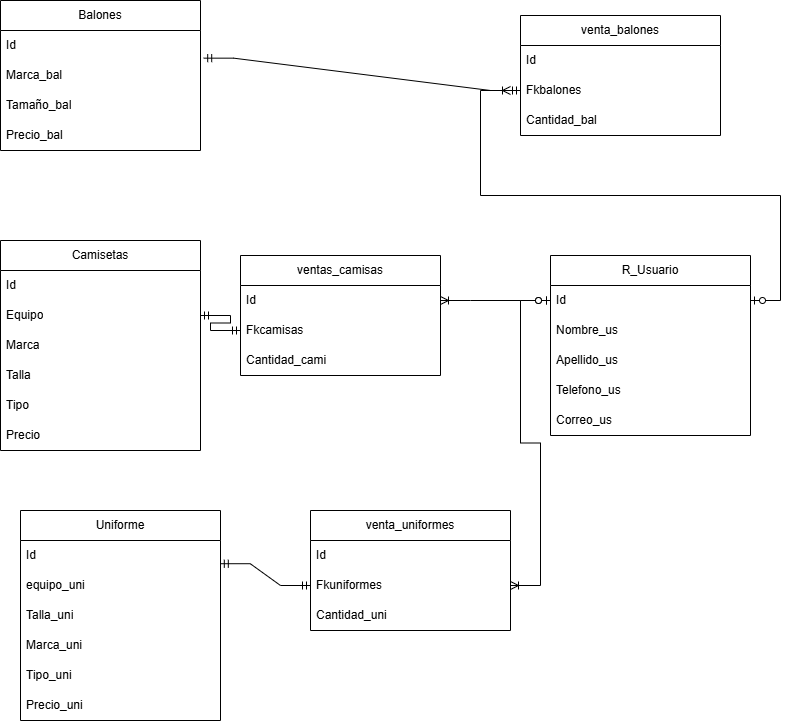

The diagram above was exported from draw.io. Its source (the exported page's mxGraphModel, read from the mxfile embedded in the PNG):
<mxGraphModel dx="1342" dy="663" grid="1" gridSize="10" guides="1" tooltips="1" connect="1" arrows="1" fold="1" page="1" pageScale="1" pageWidth="827" pageHeight="1169" math="0" shadow="0">
  <root>
    <mxCell id="0" />
    <mxCell id="1" parent="0" />
    <mxCell id="ZEeomSzJ_0MppkpUZ8nu-1" value="Camisetas" style="swimlane;fontStyle=0;childLayout=stackLayout;horizontal=1;startSize=30;horizontalStack=0;resizeParent=1;resizeParentMax=0;resizeLast=0;collapsible=1;marginBottom=0;whiteSpace=wrap;html=1;" vertex="1" parent="1">
      <mxGeometry x="60" y="650" width="200" height="210" as="geometry" />
    </mxCell>
    <mxCell id="ZEeomSzJ_0MppkpUZ8nu-2" value="Id" style="text;strokeColor=none;fillColor=none;align=left;verticalAlign=middle;spacingLeft=4;spacingRight=4;overflow=hidden;points=[[0,0.5],[1,0.5]];portConstraint=eastwest;rotatable=0;whiteSpace=wrap;html=1;" vertex="1" parent="ZEeomSzJ_0MppkpUZ8nu-1">
      <mxGeometry y="30" width="200" height="30" as="geometry" />
    </mxCell>
    <mxCell id="ZEeomSzJ_0MppkpUZ8nu-3" value="Equipo" style="text;strokeColor=none;fillColor=none;align=left;verticalAlign=middle;spacingLeft=4;spacingRight=4;overflow=hidden;points=[[0,0.5],[1,0.5]];portConstraint=eastwest;rotatable=0;whiteSpace=wrap;html=1;" vertex="1" parent="ZEeomSzJ_0MppkpUZ8nu-1">
      <mxGeometry y="60" width="200" height="30" as="geometry" />
    </mxCell>
    <mxCell id="ZEeomSzJ_0MppkpUZ8nu-5" value="Marca" style="text;strokeColor=none;fillColor=none;align=left;verticalAlign=middle;spacingLeft=4;spacingRight=4;overflow=hidden;points=[[0,0.5],[1,0.5]];portConstraint=eastwest;rotatable=0;whiteSpace=wrap;html=1;" vertex="1" parent="ZEeomSzJ_0MppkpUZ8nu-1">
      <mxGeometry y="90" width="200" height="30" as="geometry" />
    </mxCell>
    <mxCell id="ZEeomSzJ_0MppkpUZ8nu-4" value="Talla" style="text;strokeColor=none;fillColor=none;align=left;verticalAlign=middle;spacingLeft=4;spacingRight=4;overflow=hidden;points=[[0,0.5],[1,0.5]];portConstraint=eastwest;rotatable=0;whiteSpace=wrap;html=1;" vertex="1" parent="ZEeomSzJ_0MppkpUZ8nu-1">
      <mxGeometry y="120" width="200" height="30" as="geometry" />
    </mxCell>
    <mxCell id="ZEeomSzJ_0MppkpUZ8nu-6" value="Tipo" style="text;strokeColor=none;fillColor=none;align=left;verticalAlign=middle;spacingLeft=4;spacingRight=4;overflow=hidden;points=[[0,0.5],[1,0.5]];portConstraint=eastwest;rotatable=0;whiteSpace=wrap;html=1;" vertex="1" parent="ZEeomSzJ_0MppkpUZ8nu-1">
      <mxGeometry y="150" width="200" height="30" as="geometry" />
    </mxCell>
    <mxCell id="ZEeomSzJ_0MppkpUZ8nu-7" value="Precio" style="text;strokeColor=none;fillColor=none;align=left;verticalAlign=middle;spacingLeft=4;spacingRight=4;overflow=hidden;points=[[0,0.5],[1,0.5]];portConstraint=eastwest;rotatable=0;whiteSpace=wrap;html=1;" vertex="1" parent="ZEeomSzJ_0MppkpUZ8nu-1">
      <mxGeometry y="180" width="200" height="30" as="geometry" />
    </mxCell>
    <mxCell id="ZEeomSzJ_0MppkpUZ8nu-8" value="Uniforme" style="swimlane;fontStyle=0;childLayout=stackLayout;horizontal=1;startSize=30;horizontalStack=0;resizeParent=1;resizeParentMax=0;resizeLast=0;collapsible=1;marginBottom=0;whiteSpace=wrap;html=1;" vertex="1" parent="1">
      <mxGeometry x="80" y="920" width="200" height="210" as="geometry" />
    </mxCell>
    <mxCell id="ZEeomSzJ_0MppkpUZ8nu-9" value="Id" style="text;strokeColor=none;fillColor=none;align=left;verticalAlign=middle;spacingLeft=4;spacingRight=4;overflow=hidden;points=[[0,0.5],[1,0.5]];portConstraint=eastwest;rotatable=0;whiteSpace=wrap;html=1;" vertex="1" parent="ZEeomSzJ_0MppkpUZ8nu-8">
      <mxGeometry y="30" width="200" height="30" as="geometry" />
    </mxCell>
    <mxCell id="ZEeomSzJ_0MppkpUZ8nu-10" value="equipo_uni" style="text;strokeColor=none;fillColor=none;align=left;verticalAlign=middle;spacingLeft=4;spacingRight=4;overflow=hidden;points=[[0,0.5],[1,0.5]];portConstraint=eastwest;rotatable=0;whiteSpace=wrap;html=1;" vertex="1" parent="ZEeomSzJ_0MppkpUZ8nu-8">
      <mxGeometry y="60" width="200" height="30" as="geometry" />
    </mxCell>
    <mxCell id="ZEeomSzJ_0MppkpUZ8nu-11" value="Talla_uni" style="text;strokeColor=none;fillColor=none;align=left;verticalAlign=middle;spacingLeft=4;spacingRight=4;overflow=hidden;points=[[0,0.5],[1,0.5]];portConstraint=eastwest;rotatable=0;whiteSpace=wrap;html=1;" vertex="1" parent="ZEeomSzJ_0MppkpUZ8nu-8">
      <mxGeometry y="90" width="200" height="30" as="geometry" />
    </mxCell>
    <mxCell id="ZEeomSzJ_0MppkpUZ8nu-12" value="Marca_uni" style="text;strokeColor=none;fillColor=none;align=left;verticalAlign=middle;spacingLeft=4;spacingRight=4;overflow=hidden;points=[[0,0.5],[1,0.5]];portConstraint=eastwest;rotatable=0;whiteSpace=wrap;html=1;" vertex="1" parent="ZEeomSzJ_0MppkpUZ8nu-8">
      <mxGeometry y="120" width="200" height="30" as="geometry" />
    </mxCell>
    <mxCell id="ZEeomSzJ_0MppkpUZ8nu-13" value="Tipo_uni" style="text;strokeColor=none;fillColor=none;align=left;verticalAlign=middle;spacingLeft=4;spacingRight=4;overflow=hidden;points=[[0,0.5],[1,0.5]];portConstraint=eastwest;rotatable=0;whiteSpace=wrap;html=1;" vertex="1" parent="ZEeomSzJ_0MppkpUZ8nu-8">
      <mxGeometry y="150" width="200" height="30" as="geometry" />
    </mxCell>
    <mxCell id="ZEeomSzJ_0MppkpUZ8nu-14" value="Precio_uni" style="text;strokeColor=none;fillColor=none;align=left;verticalAlign=middle;spacingLeft=4;spacingRight=4;overflow=hidden;points=[[0,0.5],[1,0.5]];portConstraint=eastwest;rotatable=0;whiteSpace=wrap;html=1;" vertex="1" parent="ZEeomSzJ_0MppkpUZ8nu-8">
      <mxGeometry y="180" width="200" height="30" as="geometry" />
    </mxCell>
    <mxCell id="ZEeomSzJ_0MppkpUZ8nu-15" value="Balones" style="swimlane;fontStyle=0;childLayout=stackLayout;horizontal=1;startSize=30;horizontalStack=0;resizeParent=1;resizeParentMax=0;resizeLast=0;collapsible=1;marginBottom=0;whiteSpace=wrap;html=1;" vertex="1" parent="1">
      <mxGeometry x="60" y="410" width="200" height="150" as="geometry" />
    </mxCell>
    <mxCell id="ZEeomSzJ_0MppkpUZ8nu-16" value="Id" style="text;strokeColor=none;fillColor=none;align=left;verticalAlign=middle;spacingLeft=4;spacingRight=4;overflow=hidden;points=[[0,0.5],[1,0.5]];portConstraint=eastwest;rotatable=0;whiteSpace=wrap;html=1;" vertex="1" parent="ZEeomSzJ_0MppkpUZ8nu-15">
      <mxGeometry y="30" width="200" height="30" as="geometry" />
    </mxCell>
    <mxCell id="ZEeomSzJ_0MppkpUZ8nu-17" value="Marca_bal" style="text;strokeColor=none;fillColor=none;align=left;verticalAlign=middle;spacingLeft=4;spacingRight=4;overflow=hidden;points=[[0,0.5],[1,0.5]];portConstraint=eastwest;rotatable=0;whiteSpace=wrap;html=1;" vertex="1" parent="ZEeomSzJ_0MppkpUZ8nu-15">
      <mxGeometry y="60" width="200" height="30" as="geometry" />
    </mxCell>
    <mxCell id="ZEeomSzJ_0MppkpUZ8nu-18" value="Tamaño_bal" style="text;strokeColor=none;fillColor=none;align=left;verticalAlign=middle;spacingLeft=4;spacingRight=4;overflow=hidden;points=[[0,0.5],[1,0.5]];portConstraint=eastwest;rotatable=0;whiteSpace=wrap;html=1;" vertex="1" parent="ZEeomSzJ_0MppkpUZ8nu-15">
      <mxGeometry y="90" width="200" height="30" as="geometry" />
    </mxCell>
    <mxCell id="ZEeomSzJ_0MppkpUZ8nu-19" value="Precio_bal" style="text;strokeColor=none;fillColor=none;align=left;verticalAlign=middle;spacingLeft=4;spacingRight=4;overflow=hidden;points=[[0,0.5],[1,0.5]];portConstraint=eastwest;rotatable=0;whiteSpace=wrap;html=1;" vertex="1" parent="ZEeomSzJ_0MppkpUZ8nu-15">
      <mxGeometry y="120" width="200" height="30" as="geometry" />
    </mxCell>
    <mxCell id="ZEeomSzJ_0MppkpUZ8nu-22" value="R_Usuario" style="swimlane;fontStyle=0;childLayout=stackLayout;horizontal=1;startSize=30;horizontalStack=0;resizeParent=1;resizeParentMax=0;resizeLast=0;collapsible=1;marginBottom=0;whiteSpace=wrap;html=1;" vertex="1" parent="1">
      <mxGeometry x="610" y="665" width="200" height="180" as="geometry" />
    </mxCell>
    <mxCell id="ZEeomSzJ_0MppkpUZ8nu-23" value="Id" style="text;strokeColor=none;fillColor=none;align=left;verticalAlign=middle;spacingLeft=4;spacingRight=4;overflow=hidden;points=[[0,0.5],[1,0.5]];portConstraint=eastwest;rotatable=0;whiteSpace=wrap;html=1;" vertex="1" parent="ZEeomSzJ_0MppkpUZ8nu-22">
      <mxGeometry y="30" width="200" height="30" as="geometry" />
    </mxCell>
    <mxCell id="ZEeomSzJ_0MppkpUZ8nu-24" value="Nombre_us" style="text;strokeColor=none;fillColor=none;align=left;verticalAlign=middle;spacingLeft=4;spacingRight=4;overflow=hidden;points=[[0,0.5],[1,0.5]];portConstraint=eastwest;rotatable=0;whiteSpace=wrap;html=1;" vertex="1" parent="ZEeomSzJ_0MppkpUZ8nu-22">
      <mxGeometry y="60" width="200" height="30" as="geometry" />
    </mxCell>
    <mxCell id="ZEeomSzJ_0MppkpUZ8nu-25" value="Apellido_us" style="text;strokeColor=none;fillColor=none;align=left;verticalAlign=middle;spacingLeft=4;spacingRight=4;overflow=hidden;points=[[0,0.5],[1,0.5]];portConstraint=eastwest;rotatable=0;whiteSpace=wrap;html=1;" vertex="1" parent="ZEeomSzJ_0MppkpUZ8nu-22">
      <mxGeometry y="90" width="200" height="30" as="geometry" />
    </mxCell>
    <mxCell id="ZEeomSzJ_0MppkpUZ8nu-26" value="Telefono_us" style="text;strokeColor=none;fillColor=none;align=left;verticalAlign=middle;spacingLeft=4;spacingRight=4;overflow=hidden;points=[[0,0.5],[1,0.5]];portConstraint=eastwest;rotatable=0;whiteSpace=wrap;html=1;" vertex="1" parent="ZEeomSzJ_0MppkpUZ8nu-22">
      <mxGeometry y="120" width="200" height="30" as="geometry" />
    </mxCell>
    <mxCell id="ZEeomSzJ_0MppkpUZ8nu-27" value="Correo_us" style="text;strokeColor=none;fillColor=none;align=left;verticalAlign=middle;spacingLeft=4;spacingRight=4;overflow=hidden;points=[[0,0.5],[1,0.5]];portConstraint=eastwest;rotatable=0;whiteSpace=wrap;html=1;" vertex="1" parent="ZEeomSzJ_0MppkpUZ8nu-22">
      <mxGeometry y="150" width="200" height="30" as="geometry" />
    </mxCell>
    <mxCell id="ZEeomSzJ_0MppkpUZ8nu-29" value="ventas_camisas" style="swimlane;fontStyle=0;childLayout=stackLayout;horizontal=1;startSize=30;horizontalStack=0;resizeParent=1;resizeParentMax=0;resizeLast=0;collapsible=1;marginBottom=0;whiteSpace=wrap;html=1;" vertex="1" parent="1">
      <mxGeometry x="300" y="665" width="200" height="120" as="geometry" />
    </mxCell>
    <mxCell id="ZEeomSzJ_0MppkpUZ8nu-30" value="Id" style="text;strokeColor=none;fillColor=none;align=left;verticalAlign=middle;spacingLeft=4;spacingRight=4;overflow=hidden;points=[[0,0.5],[1,0.5]];portConstraint=eastwest;rotatable=0;whiteSpace=wrap;html=1;" vertex="1" parent="ZEeomSzJ_0MppkpUZ8nu-29">
      <mxGeometry y="30" width="200" height="30" as="geometry" />
    </mxCell>
    <mxCell id="ZEeomSzJ_0MppkpUZ8nu-35" value="Fkcamisas" style="text;strokeColor=none;fillColor=none;align=left;verticalAlign=middle;spacingLeft=4;spacingRight=4;overflow=hidden;points=[[0,0.5],[1,0.5]];portConstraint=eastwest;rotatable=0;whiteSpace=wrap;html=1;" vertex="1" parent="ZEeomSzJ_0MppkpUZ8nu-29">
      <mxGeometry y="60" width="200" height="30" as="geometry" />
    </mxCell>
    <mxCell id="ZEeomSzJ_0MppkpUZ8nu-54" value="Cantidad_cami&lt;span style=&quot;color: rgba(0, 0, 0, 0); font-family: monospace; font-size: 0px; text-wrap-mode: nowrap;&quot;&gt;%3CmxGraphModel%3E%3Croot%3E%3CmxCell%20id%3D%220%22%2F%3E%3CmxCell%20id%3D%221%22%20parent%3D%220%22%2F%3E%3CmxCell%20id%3D%222%22%20value%3D%22Cantidad_uni%22%20style%3D%22text%3BstrokeColor%3Dnone%3BfillColor%3Dnone%3Balign%3Dleft%3BverticalAlign%3Dmiddle%3BspacingLeft%3D4%3BspacingRight%3D4%3Boverflow%3Dhidden%3Bpoints%3D%5B%5B0%2C0.5%5D%2C%5B1%2C0.5%5D%5D%3BportConstraint%3Deastwest%3Brotatable%3D0%3BwhiteSpace%3Dwrap%3Bhtml%3D1%3B%22%20vertex%3D%221%22%20parent%3D%221%22%3E%3CmxGeometry%20x%3D%22370%22%20y%3D%221010%22%20width%3D%22200%22%20height%3D%2230%22%20as%3D%22geometry%22%2F%3E%3C%2FmxCell%3E%3C%2Froot%3E%3C%2FmxGraphModel%3E&lt;/span&gt;" style="text;strokeColor=none;fillColor=none;align=left;verticalAlign=middle;spacingLeft=4;spacingRight=4;overflow=hidden;points=[[0,0.5],[1,0.5]];portConstraint=eastwest;rotatable=0;whiteSpace=wrap;html=1;" vertex="1" parent="ZEeomSzJ_0MppkpUZ8nu-29">
      <mxGeometry y="90" width="200" height="30" as="geometry" />
    </mxCell>
    <mxCell id="ZEeomSzJ_0MppkpUZ8nu-36" value="venta_balones" style="swimlane;fontStyle=0;childLayout=stackLayout;horizontal=1;startSize=30;horizontalStack=0;resizeParent=1;resizeParentMax=0;resizeLast=0;collapsible=1;marginBottom=0;whiteSpace=wrap;html=1;" vertex="1" parent="1">
      <mxGeometry x="580" y="425" width="200" height="120" as="geometry" />
    </mxCell>
    <mxCell id="ZEeomSzJ_0MppkpUZ8nu-37" value="Id" style="text;strokeColor=none;fillColor=none;align=left;verticalAlign=middle;spacingLeft=4;spacingRight=4;overflow=hidden;points=[[0,0.5],[1,0.5]];portConstraint=eastwest;rotatable=0;whiteSpace=wrap;html=1;" vertex="1" parent="ZEeomSzJ_0MppkpUZ8nu-36">
      <mxGeometry y="30" width="200" height="30" as="geometry" />
    </mxCell>
    <mxCell id="ZEeomSzJ_0MppkpUZ8nu-38" value="Fkbalones" style="text;strokeColor=none;fillColor=none;align=left;verticalAlign=middle;spacingLeft=4;spacingRight=4;overflow=hidden;points=[[0,0.5],[1,0.5]];portConstraint=eastwest;rotatable=0;whiteSpace=wrap;html=1;" vertex="1" parent="ZEeomSzJ_0MppkpUZ8nu-36">
      <mxGeometry y="60" width="200" height="30" as="geometry" />
    </mxCell>
    <mxCell id="ZEeomSzJ_0MppkpUZ8nu-55" value="Cantidad_bal" style="text;strokeColor=none;fillColor=none;align=left;verticalAlign=middle;spacingLeft=4;spacingRight=4;overflow=hidden;points=[[0,0.5],[1,0.5]];portConstraint=eastwest;rotatable=0;whiteSpace=wrap;html=1;" vertex="1" parent="ZEeomSzJ_0MppkpUZ8nu-36">
      <mxGeometry y="90" width="200" height="30" as="geometry" />
    </mxCell>
    <mxCell id="ZEeomSzJ_0MppkpUZ8nu-43" value="venta_uniformes" style="swimlane;fontStyle=0;childLayout=stackLayout;horizontal=1;startSize=30;horizontalStack=0;resizeParent=1;resizeParentMax=0;resizeLast=0;collapsible=1;marginBottom=0;whiteSpace=wrap;html=1;" vertex="1" parent="1">
      <mxGeometry x="370" y="920" width="200" height="120" as="geometry" />
    </mxCell>
    <mxCell id="ZEeomSzJ_0MppkpUZ8nu-44" value="Id" style="text;strokeColor=none;fillColor=none;align=left;verticalAlign=middle;spacingLeft=4;spacingRight=4;overflow=hidden;points=[[0,0.5],[1,0.5]];portConstraint=eastwest;rotatable=0;whiteSpace=wrap;html=1;" vertex="1" parent="ZEeomSzJ_0MppkpUZ8nu-43">
      <mxGeometry y="30" width="200" height="30" as="geometry" />
    </mxCell>
    <mxCell id="ZEeomSzJ_0MppkpUZ8nu-45" value="Fkuniformes" style="text;strokeColor=none;fillColor=none;align=left;verticalAlign=middle;spacingLeft=4;spacingRight=4;overflow=hidden;points=[[0,0.5],[1,0.5]];portConstraint=eastwest;rotatable=0;whiteSpace=wrap;html=1;" vertex="1" parent="ZEeomSzJ_0MppkpUZ8nu-43">
      <mxGeometry y="60" width="200" height="30" as="geometry" />
    </mxCell>
    <mxCell id="ZEeomSzJ_0MppkpUZ8nu-53" value="Cantidad_uni" style="text;strokeColor=none;fillColor=none;align=left;verticalAlign=middle;spacingLeft=4;spacingRight=4;overflow=hidden;points=[[0,0.5],[1,0.5]];portConstraint=eastwest;rotatable=0;whiteSpace=wrap;html=1;" vertex="1" parent="ZEeomSzJ_0MppkpUZ8nu-43">
      <mxGeometry y="90" width="200" height="30" as="geometry" />
    </mxCell>
    <mxCell id="ZEeomSzJ_0MppkpUZ8nu-50" value="" style="edgeStyle=entityRelationEdgeStyle;fontSize=12;html=1;endArrow=ERmandOne;startArrow=ERmandOne;rounded=0;exitX=1;exitY=0.5;exitDx=0;exitDy=0;" edge="1" parent="1" target="ZEeomSzJ_0MppkpUZ8nu-35">
      <mxGeometry width="100" height="100" relative="1" as="geometry">
        <mxPoint x="259.9999999999998" y="725.0000000000002" as="sourcePoint" />
        <mxPoint x="350" y="740" as="targetPoint" />
      </mxGeometry>
    </mxCell>
    <mxCell id="ZEeomSzJ_0MppkpUZ8nu-51" value="" style="edgeStyle=entityRelationEdgeStyle;fontSize=12;html=1;endArrow=ERmandOne;startArrow=ERmandOne;rounded=0;exitX=1.016;exitY=-0.078;exitDx=0;exitDy=0;exitPerimeter=0;" edge="1" parent="1" source="ZEeomSzJ_0MppkpUZ8nu-17" target="ZEeomSzJ_0MppkpUZ8nu-38">
      <mxGeometry width="100" height="100" relative="1" as="geometry">
        <mxPoint x="269.9999999999998" y="735.0000000000002" as="sourcePoint" />
        <mxPoint x="340" y="468" as="targetPoint" />
        <Array as="points">
          <mxPoint x="280" y="550" />
        </Array>
      </mxGeometry>
    </mxCell>
    <mxCell id="ZEeomSzJ_0MppkpUZ8nu-52" value="" style="edgeStyle=entityRelationEdgeStyle;fontSize=12;html=1;endArrow=ERmandOne;startArrow=ERmandOne;rounded=0;entryX=0;entryY=0.5;entryDx=0;entryDy=0;exitX=0.999;exitY=0.774;exitDx=0;exitDy=0;exitPerimeter=0;" edge="1" parent="1" source="ZEeomSzJ_0MppkpUZ8nu-9" target="ZEeomSzJ_0MppkpUZ8nu-45">
      <mxGeometry width="100" height="100" relative="1" as="geometry">
        <mxPoint x="279.9999999999998" y="745.0000000000002" as="sourcePoint" />
        <mxPoint x="334" y="715" as="targetPoint" />
      </mxGeometry>
    </mxCell>
    <mxCell id="ZEeomSzJ_0MppkpUZ8nu-56" value="" style="edgeStyle=entityRelationEdgeStyle;fontSize=12;html=1;endArrow=ERoneToMany;startArrow=ERzeroToOne;rounded=0;" edge="1" parent="1" source="ZEeomSzJ_0MppkpUZ8nu-23">
      <mxGeometry width="100" height="100" relative="1" as="geometry">
        <mxPoint x="380" y="620" as="sourcePoint" />
        <mxPoint x="570" y="500" as="targetPoint" />
        <Array as="points">
          <mxPoint x="630" y="640" />
          <mxPoint x="570" y="730" />
          <mxPoint x="490" y="660" />
          <mxPoint x="580" y="730" />
        </Array>
      </mxGeometry>
    </mxCell>
    <mxCell id="ZEeomSzJ_0MppkpUZ8nu-58" value="" style="edgeStyle=entityRelationEdgeStyle;fontSize=12;html=1;endArrow=ERoneToMany;startArrow=ERzeroToOne;rounded=0;exitX=0;exitY=0.5;exitDx=0;exitDy=0;entryX=1;entryY=0.5;entryDx=0;entryDy=0;" edge="1" parent="1" source="ZEeomSzJ_0MppkpUZ8nu-23" target="ZEeomSzJ_0MppkpUZ8nu-45">
      <mxGeometry width="100" height="100" relative="1" as="geometry">
        <mxPoint x="618" y="674" as="sourcePoint" />
        <mxPoint x="540" y="485" as="targetPoint" />
        <Array as="points">
          <mxPoint x="540" y="730" />
          <mxPoint x="580" y="740" />
          <mxPoint x="500" y="670" />
          <mxPoint x="590" y="740" />
        </Array>
      </mxGeometry>
    </mxCell>
    <mxCell id="ZEeomSzJ_0MppkpUZ8nu-59" value="" style="edgeStyle=entityRelationEdgeStyle;fontSize=12;html=1;endArrow=ERoneToMany;startArrow=ERzeroToOne;rounded=0;entryX=1;entryY=0.5;entryDx=0;entryDy=0;" edge="1" parent="1" source="ZEeomSzJ_0MppkpUZ8nu-23" target="ZEeomSzJ_0MppkpUZ8nu-30">
      <mxGeometry width="100" height="100" relative="1" as="geometry">
        <mxPoint x="628" y="684" as="sourcePoint" />
        <mxPoint x="550" y="495" as="targetPoint" />
        <Array as="points">
          <mxPoint x="590" y="750" />
          <mxPoint x="510" y="680" />
          <mxPoint x="600" y="750" />
        </Array>
      </mxGeometry>
    </mxCell>
  </root>
</mxGraphModel>